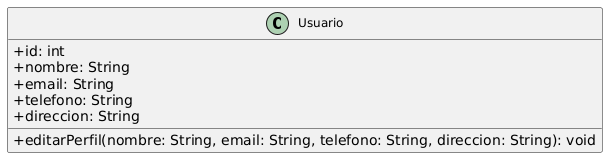

The diagram above was rendered by PlantUML. Its source (embedded in the PNG):
@startuml
skinparam linetype solid
skinparam classAttributeIconSize 0
skinparam classFontSize 12
skinparam arrowColor DarkGray

' Configuración para que el diagrama se vea vertical
left to right direction

' Clase Usuario con atributos y métodos comunes
class Usuario {
  +id: int
  +nombre: String
  +email: String
  +telefono: String
  +direccion: String
  +editarPerfil(nombre: String, email: String, telefono: String, direccion: String): void
}
@enduml